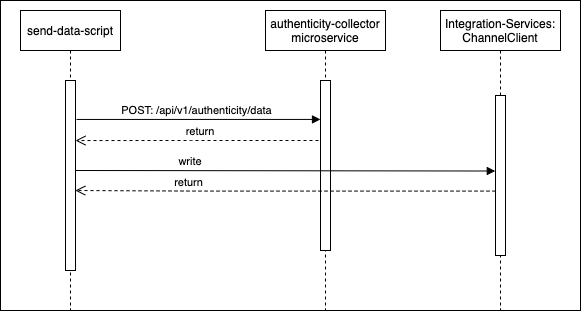

The diagram above was exported from draw.io. Its source (the exported page's mxGraphModel, read from the mxfile embedded in the PNG):
<mxGraphModel dx="1033" dy="565" grid="1" gridSize="10" guides="1" tooltips="1" connect="1" arrows="1" fold="1" page="1" pageScale="1" pageWidth="827" pageHeight="1169" math="0" shadow="0">
  <root>
    <mxCell id="0" />
    <mxCell id="1" parent="0" />
    <mxCell id="CwezahPhDY-FPQkvLDJN-1" value="" style="rounded=0;whiteSpace=wrap;html=1;" vertex="1" parent="1">
      <mxGeometry x="100" y="70" width="580" height="310" as="geometry" />
    </mxCell>
    <mxCell id="CwezahPhDY-FPQkvLDJN-2" value="send-data-script" style="shape=umlLifeline;perimeter=lifelinePerimeter;container=1;collapsible=0;recursiveResize=0;rounded=0;shadow=0;strokeWidth=1;" vertex="1" parent="1">
      <mxGeometry x="120" y="80" width="100" height="300" as="geometry" />
    </mxCell>
    <mxCell id="CwezahPhDY-FPQkvLDJN-3" value="" style="points=[];perimeter=orthogonalPerimeter;rounded=0;shadow=0;strokeWidth=1;" vertex="1" parent="CwezahPhDY-FPQkvLDJN-2">
      <mxGeometry x="45" y="70" width="10" height="190" as="geometry" />
    </mxCell>
    <mxCell id="CwezahPhDY-FPQkvLDJN-4" value="authenticity-collector&#10;microservice" style="shape=umlLifeline;perimeter=lifelinePerimeter;container=1;collapsible=0;recursiveResize=0;rounded=0;shadow=0;strokeWidth=1;" vertex="1" parent="1">
      <mxGeometry x="365" y="80" width="120" height="300" as="geometry" />
    </mxCell>
    <mxCell id="CwezahPhDY-FPQkvLDJN-8" value="" style="points=[];perimeter=orthogonalPerimeter;rounded=0;shadow=0;strokeWidth=1;" vertex="1" parent="CwezahPhDY-FPQkvLDJN-4">
      <mxGeometry x="55" y="70" width="10" height="170" as="geometry" />
    </mxCell>
    <mxCell id="CwezahPhDY-FPQkvLDJN-5" value="return" style="verticalAlign=bottom;endArrow=open;dashed=1;endSize=8;shadow=0;strokeWidth=1;exitX=-0.2;exitY=0.353;exitDx=0;exitDy=0;exitPerimeter=0;entryX=1;entryY=0.316;entryDx=0;entryDy=0;entryPerimeter=0;" edge="1" parent="1" source="CwezahPhDY-FPQkvLDJN-8" target="CwezahPhDY-FPQkvLDJN-3">
      <mxGeometry x="-0.0308" relative="1" as="geometry">
        <mxPoint x="180" y="180" as="targetPoint" />
        <Array as="points">
          <mxPoint x="300" y="210" />
        </Array>
        <mxPoint as="offset" />
      </mxGeometry>
    </mxCell>
    <mxCell id="CwezahPhDY-FPQkvLDJN-6" value="POST: /api/v1/authenticity/data " style="verticalAlign=bottom;endArrow=block;entryX=0;entryY=0.229;shadow=0;strokeWidth=1;entryDx=0;entryDy=0;entryPerimeter=0;exitX=1.1;exitY=0.205;exitDx=0;exitDy=0;exitPerimeter=0;" edge="1" parent="1" source="CwezahPhDY-FPQkvLDJN-3" target="CwezahPhDY-FPQkvLDJN-8">
      <mxGeometry relative="1" as="geometry">
        <mxPoint x="275" y="160" as="sourcePoint" />
        <Array as="points" />
      </mxGeometry>
    </mxCell>
    <mxCell id="CwezahPhDY-FPQkvLDJN-9" value="Integration-Services:&#10;ChannelClient" style="shape=umlLifeline;perimeter=lifelinePerimeter;container=1;collapsible=0;recursiveResize=0;rounded=0;shadow=0;strokeWidth=1;" vertex="1" parent="1">
      <mxGeometry x="540" y="80" width="120" height="300" as="geometry" />
    </mxCell>
    <mxCell id="CwezahPhDY-FPQkvLDJN-10" value="" style="points=[];perimeter=orthogonalPerimeter;rounded=0;shadow=0;strokeWidth=1;" vertex="1" parent="1">
      <mxGeometry x="595" y="165" width="10" height="160" as="geometry" />
    </mxCell>
    <mxCell id="CwezahPhDY-FPQkvLDJN-11" value="write" style="verticalAlign=bottom;endArrow=block;shadow=0;strokeWidth=1;entryX=-0.022;entryY=0.472;entryDx=0;entryDy=0;entryPerimeter=0;" edge="1" parent="1" target="CwezahPhDY-FPQkvLDJN-10">
      <mxGeometry x="-0.4521" relative="1" as="geometry">
        <mxPoint x="174.99999999999977" y="240.00000000000023" as="sourcePoint" />
        <mxPoint x="590" y="240" as="targetPoint" />
        <mxPoint as="offset" />
      </mxGeometry>
    </mxCell>
    <mxCell id="CwezahPhDY-FPQkvLDJN-14" value="return" style="verticalAlign=bottom;endArrow=open;dashed=1;endSize=8;shadow=0;strokeWidth=1;entryX=0.978;entryY=0.839;entryDx=0;entryDy=0;entryPerimeter=0;" edge="1" parent="1">
      <mxGeometry x="0.4582" relative="1" as="geometry">
        <mxPoint x="174.77999999999997" y="260" as="targetPoint" />
        <mxPoint x="595.0000000000002" y="260.59000000000003" as="sourcePoint" />
        <Array as="points">
          <mxPoint x="295.5" y="260.59000000000003" />
        </Array>
        <mxPoint as="offset" />
      </mxGeometry>
    </mxCell>
  </root>
</mxGraphModel>